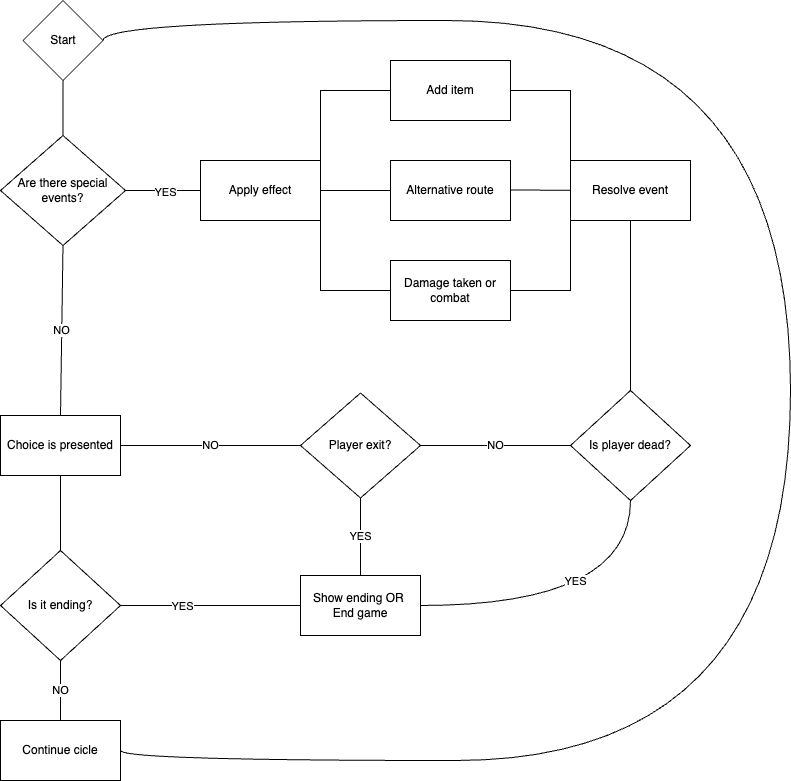

The diagram above was exported from draw.io. Its source (the exported page's mxGraphModel, read from the mxfile embedded in the PNG):
<mxGraphModel dx="1119" dy="862" grid="1" gridSize="10" guides="1" tooltips="1" connect="1" arrows="1" fold="1" page="1" pageScale="1" pageWidth="850" pageHeight="1100" math="0" shadow="0">
  <root>
    <mxCell id="0" />
    <mxCell id="1" parent="0" />
    <mxCell id="5WGTgGV7fZZRxBcciN3S-1" value="Start" style="rhombus;whiteSpace=wrap;html=1;" vertex="1" parent="1">
      <mxGeometry x="42.5" y="20" width="80" height="80" as="geometry" />
    </mxCell>
    <mxCell id="5WGTgGV7fZZRxBcciN3S-2" value="Choice is presented" style="rounded=0;whiteSpace=wrap;html=1;" vertex="1" parent="1">
      <mxGeometry x="20" y="435" width="120" height="60" as="geometry" />
    </mxCell>
    <mxCell id="5WGTgGV7fZZRxBcciN3S-4" value="Are there special &lt;br&gt;events?" style="rhombus;whiteSpace=wrap;html=1;" vertex="1" parent="1">
      <mxGeometry x="20" y="155" width="125" height="110" as="geometry" />
    </mxCell>
    <mxCell id="5WGTgGV7fZZRxBcciN3S-7" value="Apply effect" style="rounded=0;whiteSpace=wrap;html=1;" vertex="1" parent="1">
      <mxGeometry x="220" y="180" width="120" height="60" as="geometry" />
    </mxCell>
    <mxCell id="5WGTgGV7fZZRxBcciN3S-8" value="" style="endArrow=none;html=1;rounded=0;entryX=0.5;entryY=1;entryDx=0;entryDy=0;exitX=0.5;exitY=0;exitDx=0;exitDy=0;" edge="1" parent="1" source="5WGTgGV7fZZRxBcciN3S-4" target="5WGTgGV7fZZRxBcciN3S-1">
      <mxGeometry width="50" height="50" relative="1" as="geometry">
        <mxPoint x="390" y="450" as="sourcePoint" />
        <mxPoint x="440" y="400" as="targetPoint" />
      </mxGeometry>
    </mxCell>
    <mxCell id="5WGTgGV7fZZRxBcciN3S-9" value="" style="endArrow=none;html=1;rounded=0;exitX=1;exitY=0.5;exitDx=0;exitDy=0;" edge="1" parent="1" source="5WGTgGV7fZZRxBcciN3S-4" target="5WGTgGV7fZZRxBcciN3S-7">
      <mxGeometry width="50" height="50" relative="1" as="geometry">
        <mxPoint x="390" y="450" as="sourcePoint" />
        <mxPoint x="560" y="185" as="targetPoint" />
      </mxGeometry>
    </mxCell>
    <mxCell id="5WGTgGV7fZZRxBcciN3S-15" value="YES" style="edgeLabel;html=1;align=center;verticalAlign=middle;resizable=0;points=[];" vertex="1" connectable="0" parent="5WGTgGV7fZZRxBcciN3S-9">
      <mxGeometry x="0.0278" y="-1" relative="1" as="geometry">
        <mxPoint as="offset" />
      </mxGeometry>
    </mxCell>
    <mxCell id="5WGTgGV7fZZRxBcciN3S-10" value="NO" style="endArrow=none;html=1;rounded=0;entryX=0.5;entryY=1;entryDx=0;entryDy=0;exitX=0.5;exitY=0;exitDx=0;exitDy=0;" edge="1" parent="1" source="5WGTgGV7fZZRxBcciN3S-2" target="5WGTgGV7fZZRxBcciN3S-4">
      <mxGeometry width="50" height="50" relative="1" as="geometry">
        <mxPoint x="425" y="280" as="sourcePoint" />
        <mxPoint x="440" y="400" as="targetPoint" />
      </mxGeometry>
    </mxCell>
    <mxCell id="5WGTgGV7fZZRxBcciN3S-20" value="Is it ending?" style="rhombus;whiteSpace=wrap;html=1;" vertex="1" parent="1">
      <mxGeometry x="20" y="570" width="120" height="110" as="geometry" />
    </mxCell>
    <mxCell id="5WGTgGV7fZZRxBcciN3S-21" value="Continue cicle" style="rounded=0;whiteSpace=wrap;html=1;" vertex="1" parent="1">
      <mxGeometry x="20" y="740" width="120" height="60" as="geometry" />
    </mxCell>
    <mxCell id="5WGTgGV7fZZRxBcciN3S-22" value="Show ending OR&amp;nbsp;&lt;br&gt;End game" style="rounded=0;whiteSpace=wrap;html=1;" vertex="1" parent="1">
      <mxGeometry x="320" y="595" width="120" height="60" as="geometry" />
    </mxCell>
    <mxCell id="5WGTgGV7fZZRxBcciN3S-23" value="Add item" style="rounded=0;whiteSpace=wrap;html=1;" vertex="1" parent="1">
      <mxGeometry x="410" y="80" width="120" height="60" as="geometry" />
    </mxCell>
    <mxCell id="5WGTgGV7fZZRxBcciN3S-24" value="Alternative route" style="rounded=0;whiteSpace=wrap;html=1;" vertex="1" parent="1">
      <mxGeometry x="410" y="180" width="120" height="60" as="geometry" />
    </mxCell>
    <mxCell id="5WGTgGV7fZZRxBcciN3S-25" value="Damage taken or combat" style="rounded=0;whiteSpace=wrap;html=1;" vertex="1" parent="1">
      <mxGeometry x="410" y="280" width="120" height="60" as="geometry" />
    </mxCell>
    <mxCell id="5WGTgGV7fZZRxBcciN3S-27" value="" style="endArrow=none;html=1;rounded=0;elbow=vertical;entryX=0;entryY=0.5;entryDx=0;entryDy=0;exitX=1;exitY=0.5;exitDx=0;exitDy=0;" edge="1" parent="1" source="5WGTgGV7fZZRxBcciN3S-7" target="5WGTgGV7fZZRxBcciN3S-23">
      <mxGeometry width="50" height="50" relative="1" as="geometry">
        <mxPoint x="330" y="440" as="sourcePoint" />
        <mxPoint x="380" y="390" as="targetPoint" />
        <Array as="points">
          <mxPoint x="340" y="110" />
        </Array>
      </mxGeometry>
    </mxCell>
    <mxCell id="5WGTgGV7fZZRxBcciN3S-28" value="" style="endArrow=none;html=1;rounded=0;elbow=vertical;entryX=1;entryY=0.5;entryDx=0;entryDy=0;exitX=0;exitY=0.5;exitDx=0;exitDy=0;" edge="1" parent="1" source="5WGTgGV7fZZRxBcciN3S-25" target="5WGTgGV7fZZRxBcciN3S-7">
      <mxGeometry width="50" height="50" relative="1" as="geometry">
        <mxPoint x="330" y="440" as="sourcePoint" />
        <mxPoint x="380" y="390" as="targetPoint" />
        <Array as="points">
          <mxPoint x="340" y="310" />
        </Array>
      </mxGeometry>
    </mxCell>
    <mxCell id="5WGTgGV7fZZRxBcciN3S-29" value="" style="endArrow=none;html=1;rounded=0;elbow=vertical;exitX=0;exitY=0.5;exitDx=0;exitDy=0;" edge="1" parent="1" source="5WGTgGV7fZZRxBcciN3S-24">
      <mxGeometry width="50" height="50" relative="1" as="geometry">
        <mxPoint x="420" y="310" as="sourcePoint" />
        <mxPoint x="340" y="210" as="targetPoint" />
      </mxGeometry>
    </mxCell>
    <mxCell id="5WGTgGV7fZZRxBcciN3S-31" value="Resolve event" style="rounded=0;whiteSpace=wrap;html=1;" vertex="1" parent="1">
      <mxGeometry x="590" y="180" width="120" height="60" as="geometry" />
    </mxCell>
    <mxCell id="5WGTgGV7fZZRxBcciN3S-32" value="" style="endArrow=none;html=1;rounded=0;elbow=vertical;entryX=0;entryY=0.5;entryDx=0;entryDy=0;exitX=1;exitY=0.5;exitDx=0;exitDy=0;" edge="1" parent="1" source="5WGTgGV7fZZRxBcciN3S-23" target="5WGTgGV7fZZRxBcciN3S-31">
      <mxGeometry width="50" height="50" relative="1" as="geometry">
        <mxPoint x="590" y="390" as="sourcePoint" />
        <mxPoint x="660" y="290" as="targetPoint" />
        <Array as="points">
          <mxPoint x="590" y="110" />
        </Array>
      </mxGeometry>
    </mxCell>
    <mxCell id="5WGTgGV7fZZRxBcciN3S-33" value="" style="endArrow=none;html=1;rounded=0;elbow=vertical;entryX=0;entryY=0.5;entryDx=0;entryDy=0;exitX=1;exitY=0.5;exitDx=0;exitDy=0;" edge="1" parent="1" source="5WGTgGV7fZZRxBcciN3S-25" target="5WGTgGV7fZZRxBcciN3S-31">
      <mxGeometry width="50" height="50" relative="1" as="geometry">
        <mxPoint x="660" y="490" as="sourcePoint" />
        <mxPoint x="590" y="390" as="targetPoint" />
        <Array as="points">
          <mxPoint x="590" y="310" />
        </Array>
      </mxGeometry>
    </mxCell>
    <mxCell id="5WGTgGV7fZZRxBcciN3S-34" value="" style="endArrow=none;html=1;rounded=0;elbow=vertical;" edge="1" parent="1" source="5WGTgGV7fZZRxBcciN3S-31">
      <mxGeometry width="50" height="50" relative="1" as="geometry">
        <mxPoint x="570" y="200" as="sourcePoint" />
        <mxPoint x="530" y="209.5" as="targetPoint" />
      </mxGeometry>
    </mxCell>
    <mxCell id="5WGTgGV7fZZRxBcciN3S-36" value="Is player dead?" style="rhombus;whiteSpace=wrap;html=1;" vertex="1" parent="1">
      <mxGeometry x="590" y="410" width="120" height="110" as="geometry" />
    </mxCell>
    <mxCell id="5WGTgGV7fZZRxBcciN3S-37" value="" style="endArrow=none;html=1;rounded=0;elbow=vertical;entryX=0.5;entryY=1;entryDx=0;entryDy=0;exitX=0.5;exitY=0;exitDx=0;exitDy=0;" edge="1" parent="1" source="5WGTgGV7fZZRxBcciN3S-36" target="5WGTgGV7fZZRxBcciN3S-31">
      <mxGeometry width="50" height="50" relative="1" as="geometry">
        <mxPoint x="330" y="440" as="sourcePoint" />
        <mxPoint x="380" y="390" as="targetPoint" />
      </mxGeometry>
    </mxCell>
    <mxCell id="5WGTgGV7fZZRxBcciN3S-38" value="NO" style="endArrow=none;html=1;rounded=0;elbow=vertical;exitX=1;exitY=0.5;exitDx=0;exitDy=0;entryX=0;entryY=0.5;entryDx=0;entryDy=0;" edge="1" parent="1" source="5WGTgGV7fZZRxBcciN3S-47" target="5WGTgGV7fZZRxBcciN3S-36">
      <mxGeometry width="50" height="50" relative="1" as="geometry">
        <mxPoint x="330" y="440" as="sourcePoint" />
        <mxPoint x="380" y="390" as="targetPoint" />
      </mxGeometry>
    </mxCell>
    <mxCell id="5WGTgGV7fZZRxBcciN3S-40" value="" style="endArrow=none;html=1;rounded=0;elbow=vertical;entryX=0.5;entryY=1;entryDx=0;entryDy=0;exitX=0.5;exitY=0;exitDx=0;exitDy=0;" edge="1" parent="1" source="5WGTgGV7fZZRxBcciN3S-20" target="5WGTgGV7fZZRxBcciN3S-2">
      <mxGeometry width="50" height="50" relative="1" as="geometry">
        <mxPoint x="150" y="570" as="sourcePoint" />
        <mxPoint x="200" y="520" as="targetPoint" />
      </mxGeometry>
    </mxCell>
    <mxCell id="5WGTgGV7fZZRxBcciN3S-41" value="NO" style="endArrow=none;html=1;rounded=0;elbow=vertical;entryX=0.5;entryY=1;entryDx=0;entryDy=0;exitX=0.5;exitY=0;exitDx=0;exitDy=0;" edge="1" parent="1" source="5WGTgGV7fZZRxBcciN3S-21" target="5WGTgGV7fZZRxBcciN3S-20">
      <mxGeometry width="50" height="50" relative="1" as="geometry">
        <mxPoint x="200" y="730" as="sourcePoint" />
        <mxPoint x="250" y="680" as="targetPoint" />
      </mxGeometry>
    </mxCell>
    <mxCell id="5WGTgGV7fZZRxBcciN3S-42" value="" style="endArrow=none;html=1;rounded=0;elbow=vertical;exitX=1;exitY=0.5;exitDx=0;exitDy=0;entryX=0;entryY=0.5;entryDx=0;entryDy=0;" edge="1" parent="1" source="5WGTgGV7fZZRxBcciN3S-20" target="5WGTgGV7fZZRxBcciN3S-22">
      <mxGeometry width="50" height="50" relative="1" as="geometry">
        <mxPoint x="140" y="650" as="sourcePoint" />
        <mxPoint x="590" y="650" as="targetPoint" />
      </mxGeometry>
    </mxCell>
    <mxCell id="5WGTgGV7fZZRxBcciN3S-43" value="YES" style="edgeLabel;html=1;align=center;verticalAlign=middle;resizable=0;points=[];" vertex="1" connectable="0" parent="5WGTgGV7fZZRxBcciN3S-42">
      <mxGeometry x="0.3244" y="1" relative="1" as="geometry">
        <mxPoint x="-58" y="1" as="offset" />
      </mxGeometry>
    </mxCell>
    <mxCell id="5WGTgGV7fZZRxBcciN3S-44" value="" style="endArrow=none;html=1;rounded=0;elbow=vertical;entryX=0.5;entryY=1;entryDx=0;entryDy=0;exitX=1;exitY=0.5;exitDx=0;exitDy=0;edgeStyle=orthogonalEdgeStyle;curved=1;" edge="1" parent="1" source="5WGTgGV7fZZRxBcciN3S-22" target="5WGTgGV7fZZRxBcciN3S-36">
      <mxGeometry width="50" height="50" relative="1" as="geometry">
        <mxPoint x="530" y="620" as="sourcePoint" />
        <mxPoint x="580" y="570" as="targetPoint" />
      </mxGeometry>
    </mxCell>
    <mxCell id="5WGTgGV7fZZRxBcciN3S-46" value="YES" style="edgeLabel;html=1;align=center;verticalAlign=middle;resizable=0;points=[];" vertex="1" connectable="0" parent="5WGTgGV7fZZRxBcciN3S-44">
      <mxGeometry x="-0.0215" y="25" relative="1" as="geometry">
        <mxPoint as="offset" />
      </mxGeometry>
    </mxCell>
    <mxCell id="5WGTgGV7fZZRxBcciN3S-45" value="" style="endArrow=none;html=1;rounded=0;elbow=vertical;exitX=1;exitY=0.5;exitDx=0;exitDy=0;entryX=1;entryY=0.5;entryDx=0;entryDy=0;edgeStyle=orthogonalEdgeStyle;curved=1;" edge="1" parent="1" source="5WGTgGV7fZZRxBcciN3S-21" target="5WGTgGV7fZZRxBcciN3S-1">
      <mxGeometry width="50" height="50" relative="1" as="geometry">
        <mxPoint x="270" y="820" as="sourcePoint" />
        <mxPoint x="320" y="770" as="targetPoint" />
        <Array as="points">
          <mxPoint x="140" y="780" />
          <mxPoint x="810" y="780" />
          <mxPoint x="810" y="40" />
          <mxPoint x="123" y="40" />
        </Array>
      </mxGeometry>
    </mxCell>
    <mxCell id="5WGTgGV7fZZRxBcciN3S-48" value="NO" style="endArrow=none;html=1;rounded=0;elbow=vertical;exitX=1;exitY=0.5;exitDx=0;exitDy=0;entryX=0;entryY=0.5;entryDx=0;entryDy=0;" edge="1" parent="1" source="5WGTgGV7fZZRxBcciN3S-2" target="5WGTgGV7fZZRxBcciN3S-47">
      <mxGeometry width="50" height="50" relative="1" as="geometry">
        <mxPoint x="140" y="465" as="sourcePoint" />
        <mxPoint x="590" y="465" as="targetPoint" />
      </mxGeometry>
    </mxCell>
    <mxCell id="5WGTgGV7fZZRxBcciN3S-47" value="Player exit?" style="rhombus;whiteSpace=wrap;html=1;" vertex="1" parent="1">
      <mxGeometry x="320" y="412.5" width="120" height="105" as="geometry" />
    </mxCell>
    <mxCell id="5WGTgGV7fZZRxBcciN3S-49" value="YES" style="endArrow=none;html=1;rounded=0;elbow=vertical;entryX=0.5;entryY=1;entryDx=0;entryDy=0;exitX=0.5;exitY=0;exitDx=0;exitDy=0;" edge="1" parent="1" source="5WGTgGV7fZZRxBcciN3S-22" target="5WGTgGV7fZZRxBcciN3S-47">
      <mxGeometry width="50" height="50" relative="1" as="geometry">
        <mxPoint x="340" y="430" as="sourcePoint" />
        <mxPoint x="390" y="380" as="targetPoint" />
      </mxGeometry>
    </mxCell>
  </root>
</mxGraphModel>